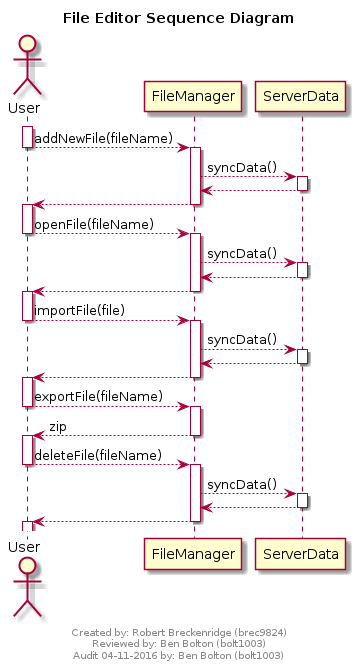

The diagram above was rendered by PlantUML. Its source (embedded in the PNG):
@startuml
scale max 700 width

title File Editor Sequence Diagram

footer
Created by: Robert Breckenridge (brec9824) 
Reviewed by: Ben Bolton (bolt1003)
Audit 04-11-2016 by: Ben Bolton (bolt1003)
endfooter

actor User

''''''''''''''''''''''''''
'Add New File
''''''''''''''''''''''''''

activate User
User --> FileManager : addNewFile(fileName)
deactivate User

activate FileManager
FileManager --> ServerData : syncData()

activate ServerData
ServerData --> FileManager
deactivate ServerData

FileManager --> User
deactivate FileManager
activate User

'''''''''''''''''''''''
'Open file
'''''''''''''''''''''''

User --> FileManager : openFile(fileName)
deactivate User

activate FileManager
FileManager --> ServerData : syncData()

activate ServerData
ServerData --> FileManager
deactivate ServerData

FileManager --> User
deactivate FileManager
activate User

'''''''''''''''''''''''''''
'Import File
'''''''''''''''''''''''''''
User --> FileManager : importFile(file)
deactivate User

activate FileManager
FileManager --> ServerData : syncData()

activate ServerData
ServerData --> FileManager
deactivate ServerData

FileManager --> User
deactivate FileManager
activate User

'''''''''''''''''''''''
'Export file
'''''''''''''''''''''''

User --> FileManager : exportFile(fileName)
deactivate User

activate FileManager
FileManager --> User : zip
deactivate FileManager

activate User

'''''''''''''''''''''''
'Delete file
'''''''''''''''''''''''

User --> FileManager : deleteFile(fileName)
deactivate User

activate FileManager
FileManager --> ServerData : syncData()

activate ServerData
ServerData --> FileManager
deactivate ServerData

FileManager --> User
deactivate FileManager
activate User

@enduml